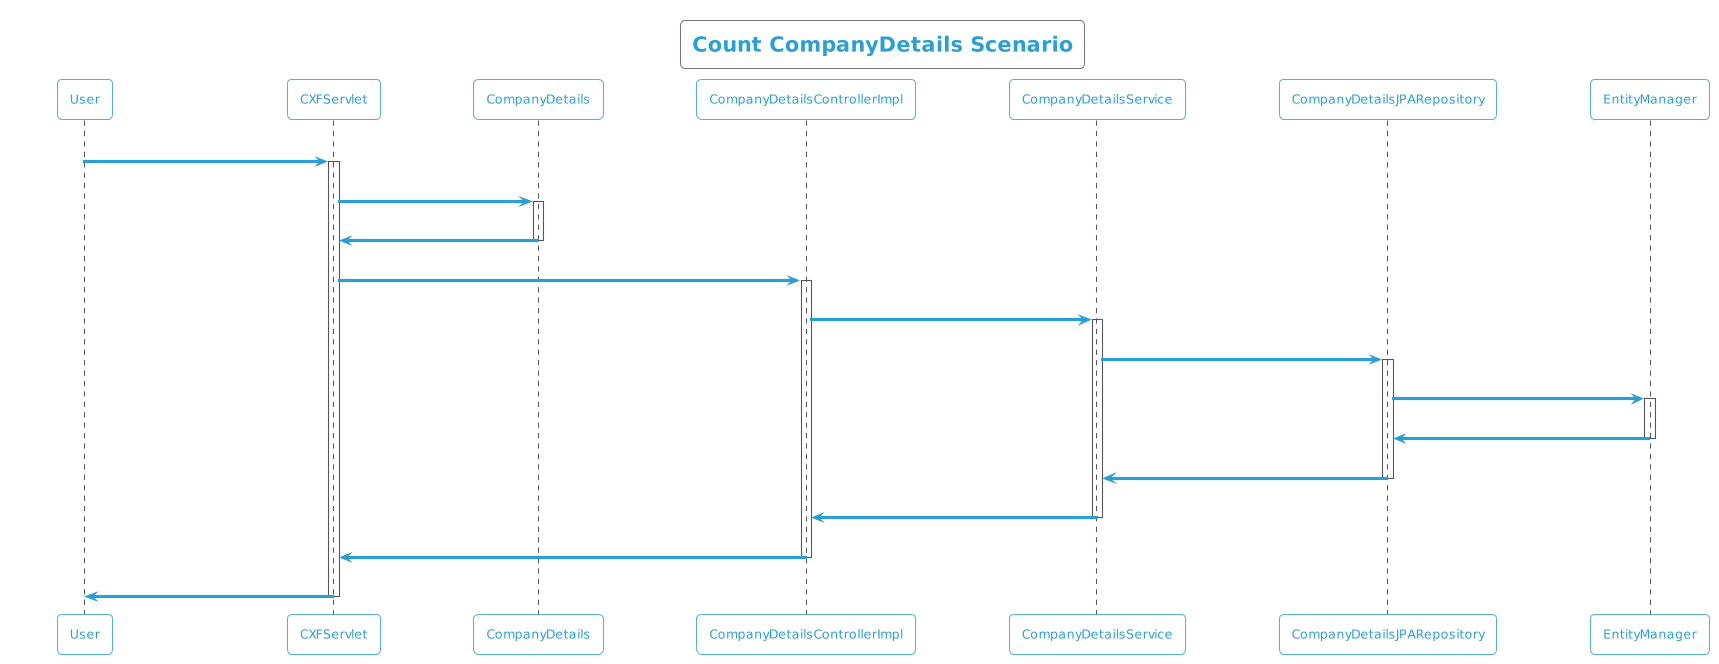

The diagram above was rendered by PlantUML. Its source (embedded in the PNG):
@startuml
!theme cyborg-outline
title Count CompanyDetails Scenario
participant User
User -> CXFServlet: GET, CompanyDetails
activate CXFServlet
CXFServlet -> CompanyDetails: << count >>
activate CompanyDetails
CompanyDetails -> CXFServlet: << instance >>
deactivate CompanyDetails
CXFServlet -> CompanyDetailsControllerImpl: count(:CompanyDetails)
activate CompanyDetailsControllerImpl
CompanyDetailsControllerImpl -> CompanyDetailsService: count(:CompanyDetails)
activate CompanyDetailsService
CompanyDetailsService -> CompanyDetailsJPARepository: count(:CompanyDetails)
activate CompanyDetailsJPARepository
CompanyDetailsJPARepository -> EntityManager: save(:Long)
activate EntityManager
EntityManager -> CompanyDetailsJPARepository: << persisted Count >>
deactivate EntityManager
CompanyDetailsJPARepository -> CompanyDetailsService: << persisted Count >>
deactivate CompanyDetailsJPARepository
CompanyDetailsService -> CompanyDetailsControllerImpl: << persisted Count >>
deactivate CompanyDetailsService
CompanyDetailsControllerImpl -> CXFServlet: << persisted Count >>
deactivate CompanyDetailsControllerImpl
CXFServlet -> User: marshalled CompanyDetails XML
deactivate CXFServlet
@enduml